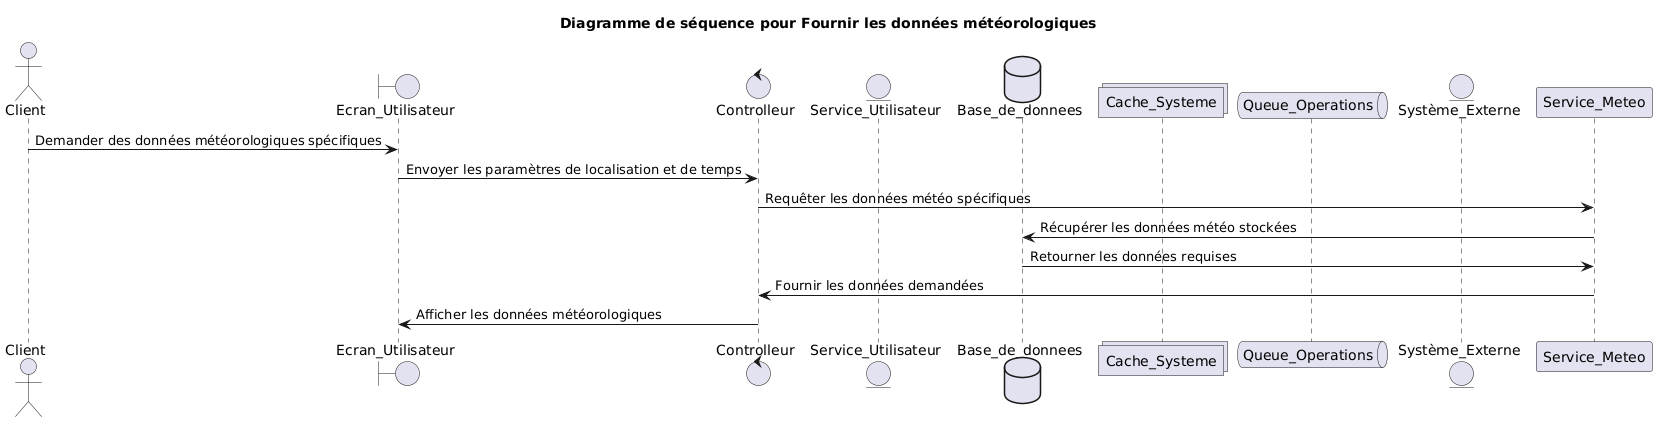

The diagram above was rendered by PlantUML. Its source (embedded in the PNG):
@startuml
title Diagramme de séquence pour Fournir les données météorologiques
actor Client
boundary Ecran_Utilisateur
control Controlleur
entity Service_Utilisateur
database Base_de_donnees
collections Cache_Systeme
queue Queue_Operations
entity Système_Externe
Client -> Ecran_Utilisateur: Demander des données météorologiques spécifiques
Ecran_Utilisateur -> Controlleur: Envoyer les paramètres de localisation et de temps
Controlleur -> Service_Meteo: Requêter les données météo spécifiques
Service_Meteo -> Base_de_donnees: Récupérer les données météo stockées
Base_de_donnees -> Service_Meteo: Retourner les données requises
Service_Meteo -> Controlleur: Fournir les données demandées
Controlleur -> Ecran_Utilisateur: Afficher les données météorologiques
@enduml